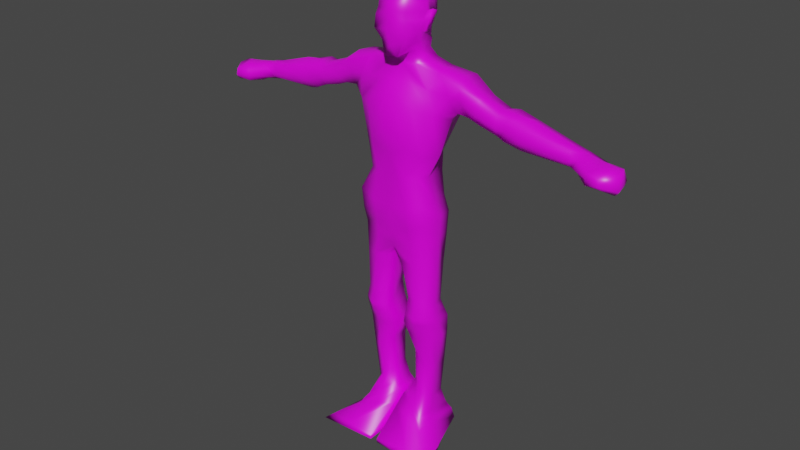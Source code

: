 # Source: Outcast_ClosedFist.blend  (saved by Blender 3.4.6; exported with 4.5.12 LTS)
import bpy
from mathutils import Matrix  # noqa: F401  (used for matrix-valued properties, if any)

bpy.ops.wm.read_factory_settings(use_empty=True)
scene = bpy.context.scene
scene.name = 'Scene'

# ---- collections
col_collection = bpy.data.collections.new('Collection'); scene.collection.children.link(col_collection)

# ---- images (referenced by path relative to the original .blend; pixels are not part of the script)
import os
ASSET_DIR = os.environ.get("B2B_ASSET_DIR", "")  # directory of the original .blend (textures are referenced by path, not embedded)
HERE = os.path.dirname(os.path.abspath(__file__))  # packed textures are extracted next to this script under _unpacked/

def load_image(name, relpath, width, height, colorspace="sRGB"):
    """Load a texture the original file referenced (path relative to the .blend, or extracted next to this script)."""
    p = next((c for c in (os.path.join(HERE, relpath), os.path.join(ASSET_DIR, relpath)) if relpath and os.path.exists(c)), "")
    if p:
        img = bpy.data.images.load(p, check_existing=True)
        img.name = name
    else:  # same state as the original file: an image datablock whose file is absent (Cycles renders it pink)
        img = bpy.data.images.new(name, width, height)
        img.source = "FILE"
        img.filepath = "//" + (relpath or name)
    img.colorspace_settings.name = colorspace
    return img
img_tex_base_outcast = load_image('tex-base-outcast', 'tex-base-outcast-bleed.png', 1024, 1024, 'sRGB')

# ---- materials (node trees are filled in below, after node groups)
mat_material = bpy.data.materials.new('Material')
mat_material.alpha_threshold = 0.0
mat_material.use_transparent_shadow = False
mat_material.line_color = (0.0, 0.0, 0.0, 1.0)

# ---- material node trees
mat_material.use_nodes = True; mat_material.node_tree.nodes.clear()
_N = mat_material.node_tree.nodes; _L = mat_material.node_tree.links
n0 = _N.new('ShaderNodeOutputMaterial'); n0.name = 'Material Output'; n0.location = (300, 300)
n1 = _N.new('ShaderNodeBsdfPrincipled'); n1.name = 'Principled BSDF'; n1.location = (10, 300)
n1.distribution = 'GGX'
n1.subsurface_method = 'BURLEY'
n1.inputs[2].default_value = 0.4
n1.inputs[3].default_value = 1.45
n1.inputs[27].default_value = (0.0, 0.0, 0.0, 1.0)
n1.inputs[28].default_value = 1.0
n2 = _N.new('ShaderNodeTexImage'); n2.name = 'Image Texture'; n2.location = (-280, 270)
n2.image = img_tex_base_outcast
_L.new(n1.outputs[0], n0.inputs[0])
_L.new(n2.outputs[0], n1.inputs[0])
n0.is_active_output = True

# ---- world
world_world = bpy.data.worlds.new('World'); scene.world = world_world
world_world.use_nodes = True; world_world.node_tree.nodes.clear()
_N = world_world.node_tree.nodes; _L = world_world.node_tree.links
n0 = _N.new('ShaderNodeOutputWorld'); n0.name = 'World Output'; n0.location = (300, 300)
n1 = _N.new('ShaderNodeBackground'); n1.name = 'Background'; n1.location = (10, 300)
n1.inputs[0].default_value = (0.05088, 0.05088, 0.05088, 1.0)
_L.new(n1.outputs[0], n0.inputs[0])
n0.is_active_output = True
world_world.color = (0.05088, 0.05088, 0.05088)
world_world.use_sun_shadow = False
world_world.sun_shadow_jitter_overblur = 0.0

# ---- meshes
me_crowmesh = bpy.data.meshes.new('CrowMesh')
me_crowmesh.from_pydata([(0.0, 0.1431, 1.717), (0.0, 0.07466, 1.49), (0.0, -0.1785, 1.717), (0.0, -0.1233, 1.571), (-0.1554, 0.08379, 1.566), (-0.1582, 0.07466, 1.466), (-0.1663, -0.08454, 1.573), (-0.1411, -0.08894, 1.456), (-0.194, -0.1121, 1.336), (-0.1548, 0.09869, 1.328), (0.0, -0.137, 1.296), (0.0, 0.134, 1.295), (0.0, 0.1643, 1.88), (0.0, -0.1431, 1.88), (-0.2271, 0.1146, 1.752), (-0.2128, -0.08196, 1.793), (-0.3061, -0.01388, 1.816), (-0.3061, 0.1146, 1.816), (-0.1832, -0.109, 1.229), (-0.181, 0.1032, 1.245), (0.0, -0.09748, 1.136), (0.0, 0.09748, 1.144), (-0.1944, -0.07251, 1.138), (-0.1944, 0.07348, 1.146), (0.0, -0.09748, 1.069), (0.0, 0.08987, 1.063), (-0.0463, -0.09748, 1.001), (-0.02842, 0.08531, 1.005), (-0.1878, -0.07251, 0.983), (-0.1743, 0.07923, 0.983), (-0.07504, -0.07901, 0.7926), (-0.06058, 0.0412, 0.8063), (-0.1856, -0.06947, 0.772), (-0.1979, 0.02718, 0.7857), (-0.07344, -0.102, 0.7016), (-0.06458, 0.06401, 0.7076), (-0.1971, -0.07707, 0.7038), (-0.1961, 0.06629, 0.7099), (-0.0539, -0.08835, 0.6484), (-0.06602, 0.08683, 0.6454), (-0.2058, -0.06338, 0.669), (-0.2087, 0.07618, 0.672), (-0.05341, -0.05223, 0.5701), (-0.0432, 0.1047, 0.561), (-0.1969, -0.04361, 0.5815), (-0.2047, 0.08161, 0.5724), (-0.08155, -0.02434, 0.4577), (-0.08155, 0.08987, 0.4501), (-0.1877, -0.02688, 0.3915), (-0.1877, 0.08227, 0.3809), (-0.0753, -0.0121, 0.2786), (-0.0753, 0.08379, 0.2816), (-0.1632, -0.02028, 0.1896), (-0.1632, 0.09139, 0.1881), (-0.04911, -0.03968, 0.1962), (-0.04911, 0.09139, 0.1947), (-0.1766, -0.09596, 0.1057), (-0.1766, 0.1157, 0.1027), (-0.01724, -0.03968, 0.1665), (-0.01724, 0.099, 0.1559), (-0.1944, -0.1233, 0.076), (-0.1784, 0.1294, 0.07753), (-0.0119, -0.09596, 0.1133), (-0.0119, 0.1157, 0.1103), (-0.2033, -0.1431, 0.05172), (-0.2033, 0.137, 0.05172), (-0.02187, -0.2694, -0.004295), (-0.02187, 0.1568, 0.00179), (-0.3174, -0.2287, -0.02179), (-0.2094, 0.1568, -0.0157), (-0.02066, -0.2694, -0.02713), (-0.02913, 0.1415, -0.02104), (-0.3504, -0.2694, -0.04462), (-0.1909, 0.1396, -0.03854), (0.0, 0.1154, 2.004), (0.0, -0.04272, 2.005), (-0.0745, -0.03158, 2.006), (-0.1021, 0.09748, 2.018), (-0.1834, 0.1066, 1.99), (-0.2079, -0.02574, 1.981), (-0.3104, 0.1233, 1.97), (-0.3687, -0.01388, 1.81), (-0.3342, 0.1146, 1.831), (-0.3349, -0.04272, 1.942), (-0.4253, -0.01388, 1.899), (-0.4253, 0.1045, 1.899), (-0.4264, -0.007458, 1.786), (-0.4264, 0.1146, 1.786), (-0.5206, -0.01388, 1.854), (-0.5201, -0.007458, 1.762), (-0.5201, 0.1146, 1.765), (-0.5206, 0.1045, 1.86), (-0.5724, -0.00578, 1.846), (-0.5612, -0.005706, 1.742), (-0.5612, 0.1146, 1.742), (-0.5724, 0.1012, 1.869), (-0.6723, -0.01388, 1.822), (-0.6369, 0.01561, 1.714), (-0.6369, 0.09913, 1.718), (-0.6723, 0.1012, 1.841), (-0.8907, 0.09306, 1.783), (-0.8987, 0.006994, 1.714), (-0.8805, 0.09306, 1.705), (-0.892, 0.01315, 1.782), (0.0, 0.1457, 1.927), (0.0, -0.1049, 1.927), (-0.1691, -0.06077, 1.905), (-0.3252, 0.1602, 1.875), (-0.426, -0.01885, 1.829), (-0.426, 0.1241, 1.829), (-0.5203, -0.01972, 1.801), (-0.5655, -0.00578, 1.791), (-0.6503, -0.01388, 1.762), (-0.8845, 0.09306, 1.738), (-0.2594, -0.02484, 1.887), (-0.2594, 0.1539, 1.886), (-0.199, 0.1418, 1.853), (-0.3252, -0.02484, 1.875), (-0.5203, 0.1146, 1.801), (-0.5655, 0.1311, 1.791), (-0.6503, 0.1311, 1.762), (-0.8803, -0.002572, 1.737), (-0.08061, 0.07466, 1.496), (-0.1077, -0.1299, 1.618), (-0.08061, -0.1233, 1.469), (-0.1077, 0.1129, 1.64), (-0.09598, -0.137, 1.316), (-0.09598, 0.127, 1.312), (-0.1317, -0.1278, 1.814), (-0.1317, 0.1286, 1.814), (-0.09226, -0.1161, 1.194), (-0.09226, 0.1114, 1.195), (-0.09907, -0.09748, 1.104), (-0.09907, 0.09375, 1.105), (-0.1174, -0.09748, 0.9916), (-0.1174, 0.08221, 0.9938), (-0.1316, -0.09444, 0.7821), (-0.1316, 0.0412, 0.7958), (-0.1357, -0.1173, 0.7027), (-0.1357, 0.06401, 0.7088), (-0.1328, -0.1036, 0.6589), (-0.1328, 0.0814, 0.6589), (-0.127, -0.06858, 0.5759), (-0.127, 0.1066, 0.5668), (-0.1357, -0.05184, 0.424), (-0.1357, 0.086, 0.4148), (-0.1201, -0.03893, 0.2332), (-0.1201, 0.08766, 0.2339), (-0.1141, -0.06836, 0.1501), (-0.1141, 0.1038, 0.1478), (-0.1075, -0.08231, 0.1204), (-0.09937, 0.1145, 0.1159), (-0.1094, -0.12, 0.08193), (-0.1094, 0.1266, 0.08043), (-0.1899, -0.2414, -0.01321), (-0.1174, 0.1568, -0.007125), (-0.1887, -0.2694, -0.03604), (-0.1162, 0.1444, -0.02996), (0.0, 0.07264, 2.058), (0.0, -0.06189, 2.059), (-0.08695, -0.07213, 1.925), (-0.1014, 0.1363, 1.889), (-0.06259, -0.06189, 2.068), (-0.08652, 0.06351, 2.068), (0.0, 0.07287, 2.102), (-0.07794, -0.06166, 2.109), (-0.09468, 0.06375, 2.109), (0.0, -0.1173, 2.044), (-0.03978, -0.1173, 2.051), (0.0, -0.1234, 2.1), (-0.05977, -0.1078, 2.113), (0.0, 0.07426, 2.121), (-0.09869, -0.02859, 2.163), (-0.08707, 0.06513, 2.121), (0.0, -0.1505, 2.181), (-0.09594, -0.119, 2.165), (0.0, 0.1218, 2.174), (-0.09461, -0.005296, 2.207), (-0.07985, 0.08003, 2.181), (0.0, -0.1252, 2.229), (-0.08484, -0.122, 2.23), (0.0, 0.132, 2.219), (-0.1076, 0.004887, 2.252), (-0.08824, 0.1056, 2.219), (0.0, -0.1361, 2.263), (-0.08196, -0.1068, 2.262), (0.0, 0.1314, 2.295), (-0.1025, 0.01479, 2.323), (-0.08746, 0.1075, 2.295), (0.0, -0.1157, 2.329), (-0.08678, -0.08635, 2.327), (0.0, 0.08191, 2.358), (0.0, 0.02528, 2.372), (-0.06704, 0.02528, 2.371), (-0.0709, 0.06462, 2.358), (0.0, -0.03809, 2.374), (-0.05417, -0.03809, 2.373), (-0.1561, -0.02695, 1.46), (-0.2114, -0.01957, 1.575), (-0.18, -0.003715, 1.333), (-0.2583, 0.01091, 1.769), (-0.3061, 0.03916, 1.816), (-0.1893, 0.02698, 1.247), (0.0, -0.02015, 1.067), (-0.1944, 0.01397, 1.141), (-0.02842, -0.02204, 1.002), (-0.203, -0.009885, 0.983), (-0.05428, -0.0294, 0.7982), (-0.2061, -0.02958, 0.7777), (-0.06458, -0.03351, 0.7041), (-0.2042, -0.01884, 0.7064), (-0.0539, -0.01605, 0.6472), (-0.2087, -0.005781, 0.6702), (-0.03334, 0.01663, 0.5663), (-0.2171, 0.02024, 0.5777), (-0.08155, 0.0228, 0.4546), (-0.1877, 0.01817, 0.3871), (-0.0753, 0.02748, 0.2798), (-0.1632, 0.02581, 0.189), (-0.04911, 0.01442, 0.1956), (-0.1766, -0.008588, 0.1045), (-0.01724, 0.01756, 0.1621), (-0.1878, -0.01902, 0.07663), (-0.0119, -0.008588, 0.1121), (-0.2033, -0.02749, 0.05172), (-0.02187, -0.09347, -0.001783), (-0.2929, -0.09347, -0.01928), (-0.02066, -0.09347, -0.02462), (-0.2917, -0.09347, -0.04211), (-0.1834, 0.02028, 2.002), (-0.354, 0.03916, 1.81), (-0.4264, 0.04293, 1.786), (-0.5201, 0.04293, 1.756), (-0.5612, 0.04396, 1.742), (-0.6369, 0.05076, 1.702), (-0.8763, 0.05284, 1.694), (-0.1021, 0.01514, 2.018), (-0.3104, 0.01809, 1.981), (-0.4082, 0.035, 1.915), (-0.5206, 0.035, 1.873), (-0.5724, 0.03838, 1.869), (-0.6723, 0.03363, 1.861), (-0.8922, 0.05186, 1.788), (-0.1588, -0.09347, -0.03353), (-0.07247, -0.01013, 2.068), (-0.08485, -0.009901, 2.109), (-0.09389, 0.01009, 2.146), (-0.08852, 0.02992, 2.196), (-0.09962, 0.04645, 2.238), (-0.09631, 0.05304, 2.312), (0.0, 0.04865, 2.366), (-0.06863, 0.04152, 2.366), (-0.114, 0.01384, 2.207), (-0.1128, -0.005228, 2.167), (-0.1218, 0.03044, 2.257), (-0.1035, 0.01411, 2.15), (-0.1209, 0.03393, 2.192), (-0.1305, 0.05046, 2.249), (-0.9397, -0.002646, 1.7), (-0.9409, 0.09319, 1.703), (-0.9479, 0.08374, 1.774), (-0.947, -0.002646, 1.765), (-1.012, -0.06253, 1.686), (-1.018, -0.06253, 1.748), (-1.025, 0.1032, 1.674), (-1.03, 0.1032, 1.737), (-1.096, -0.06267, 1.684), (-1.081, -0.08135, 1.74), (-1.099, 0.09712, 1.667), (-1.105, 0.09712, 1.736), (-1.123, 0.08282, 1.665), (-1.119, 0.07213, 1.745), (-1.136, -0.005136, 1.745), (-1.13, -0.009868, 1.654), (-0.9387, 0.05676, 1.698), (-1.021, 0.04022, 1.659), (-1.028, 0.04022, 1.767), (-1.096, 0.03019, 1.653), (-1.083, 0.03019, 1.763), (-0.9476, 0.05757, 1.776), (-1.114, 0.05885, 1.66), (-1.131, 0.04892, 1.751), (-0.9438, 0.09373, 1.732), (-1.027, 0.1032, 1.7), (-1.101, 0.09712, 1.695), (-1.127, 0.09178, 1.688), (-1.152, -0.01661, 1.677), (-1.014, -0.06253, 1.711), (-1.092, -0.07894, 1.704), (-1.14, 0.04942, 1.684)], [], [(199, 9, 19, 202), (124, 123, 6, 7), (197, 198, 4, 5), (197, 5, 9, 199), (122, 125, 0, 1), (125, 4, 14, 129), (198, 6, 15, 200), (123, 2, 13, 128), (104, 161, 77, 74), (75, 160, 105), (200, 15, 16, 201), (122, 1, 11, 127), (124, 7, 8, 126), (202, 19, 23, 204), (126, 8, 18, 130), (127, 11, 21, 131), (133, 25, 27, 135), (130, 18, 22, 132), (131, 21, 25, 133), (206, 29, 33, 208), (203, 24, 26, 205), (204, 23, 29, 206), (132, 22, 28, 134), (137, 31, 35, 139), (134, 28, 32, 136), (135, 27, 31, 137), (205, 26, 30, 207), (139, 35, 39, 141), (207, 30, 34, 209), (208, 33, 37, 210), (136, 32, 36, 138), (212, 41, 45, 214), (209, 34, 38, 211), (210, 37, 41, 212), (138, 36, 40, 140), (143, 43, 47, 145), (140, 40, 44, 142), (141, 39, 43, 143), (211, 38, 42, 213), (215, 46, 50, 217), (213, 42, 46, 215), (214, 45, 49, 216), (142, 44, 48, 144), (218, 53, 57, 220), (216, 49, 53, 218), (144, 48, 52, 146), (145, 47, 51, 147), (149, 55, 59, 151), (146, 52, 56, 148), (147, 51, 55, 149), (217, 50, 54, 219), (222, 61, 65, 224), (219, 54, 58, 221), (220, 57, 61, 222), (148, 56, 60, 150), (152, 64, 68, 154), (150, 60, 64, 152), (151, 59, 63, 153), (221, 58, 62, 223), (155, 67, 71, 157), (153, 63, 67, 155), (223, 62, 66, 225), (224, 65, 69, 226), (243, 227, 70, 156), (225, 66, 70, 227), (226, 69, 73, 228), (154, 68, 72, 156), (115, 17, 82, 107), (236, 77, 78, 229), (106, 76, 79, 114), (116, 14, 17, 115), (237, 80, 85, 238), (201, 16, 81, 230), (114, 79, 83, 117), (229, 78, 80, 237), (231, 86, 89, 232), (107, 82, 87, 109), (230, 81, 86, 231), (117, 83, 84, 108), (118, 90, 94, 119), (239, 91, 95, 240), (108, 84, 88, 110), (238, 85, 91, 239), (109, 87, 90, 118), (111, 92, 96, 112), (233, 93, 97, 234), (232, 89, 93, 233), (110, 88, 92, 111), (120, 98, 102, 113), (240, 95, 99, 241), (119, 94, 98, 120), (234, 97, 101, 235), (112, 96, 103, 121), (241, 99, 100, 242), (97, 112, 121, 101), (95, 119, 120, 99), (99, 120, 113, 100), (89, 110, 111, 93), (93, 111, 112, 97), (85, 109, 118, 91), (86, 108, 110, 89), (91, 118, 119, 95), (81, 117, 108, 86), (80, 107, 109, 85), (16, 114, 117, 81), (77, 116, 115, 78), (15, 106, 114, 16), (78, 115, 107, 80), (128, 13, 105, 160), (129, 14, 116, 161), (12, 129, 161, 104), (15, 128, 160, 106), (106, 160, 75, 76), (66, 154, 156, 70), (228, 243, 156, 72), (65, 153, 155, 69), (69, 155, 157, 73), (61, 151, 153, 65), (58, 150, 152, 62), (62, 152, 154, 66), (54, 148, 150, 58), (53, 147, 149, 57), (50, 146, 148, 54), (57, 149, 151, 61), (49, 145, 147, 53), (46, 144, 146, 50), (42, 142, 144, 46), (41, 141, 143, 45), (38, 140, 142, 42), (45, 143, 145, 49), (34, 138, 140, 38), (30, 136, 138, 34), (37, 139, 141, 41), (29, 135, 137, 33), (26, 134, 136, 30), (33, 137, 139, 37), (24, 132, 134, 26), (19, 131, 133, 23), (20, 130, 132, 24), (23, 133, 135, 29), (9, 127, 131, 19), (10, 126, 130, 20), (3, 124, 126, 10), (5, 122, 127, 9), (76, 75, 159, 162), (6, 123, 128, 15), (0, 125, 129, 12), (5, 4, 125, 122), (3, 2, 123, 124), (116, 77, 161), (74, 77, 163, 158), (236, 76, 162, 244), (164, 166, 173, 171), (158, 163, 166, 164), (244, 162, 165, 245), (165, 170, 175, 172), (168, 167, 169, 170), (165, 162, 168, 170), (162, 159, 167, 168), (248, 247, 256, 257), (172, 175, 180, 177), (170, 169, 174, 175), (245, 165, 172, 246), (180, 179, 184, 185), (171, 173, 178, 176), (175, 174, 179, 180), (248, 182, 187, 249), (182, 185, 190, 187), (177, 180, 185, 182), (182, 248, 257, 254), (176, 178, 183, 181), (190, 189, 195, 196), (181, 183, 188, 186), (185, 184, 189, 190), (250, 191, 194, 251), (192, 193, 196, 195), (187, 190, 196, 193), (249, 187, 193, 251), (186, 188, 194, 191), (188, 249, 251, 194), (192, 250, 251, 193), (178, 247, 248, 183), (183, 248, 249, 188), (166, 245, 246, 173), (173, 246, 247, 178), (163, 244, 245, 166), (77, 236, 244, 163), (73, 157, 243, 228), (96, 241, 242, 103), (98, 234, 235, 102), (92, 240, 241, 96), (90, 232, 233, 94), (94, 233, 234, 98), (84, 238, 239, 88), (88, 239, 240, 92), (82, 230, 231, 87), (87, 231, 232, 90), (79, 229, 237, 83), (17, 201, 230, 82), (83, 237, 238, 84), (76, 236, 229, 79), (68, 226, 228, 72), (67, 225, 227, 71), (157, 71, 227, 243), (64, 224, 226, 68), (63, 223, 225, 67), (59, 221, 223, 63), (56, 220, 222, 60), (55, 219, 221, 59), (60, 222, 224, 64), (51, 217, 219, 55), (48, 216, 218, 52), (52, 218, 220, 56), (44, 214, 216, 48), (43, 213, 215, 47), (47, 215, 217, 51), (39, 211, 213, 43), (36, 210, 212, 40), (35, 209, 211, 39), (40, 212, 214, 44), (32, 208, 210, 36), (31, 207, 209, 35), (27, 205, 207, 31), (22, 204, 206, 28), (25, 203, 205, 27), (28, 206, 208, 32), (18, 202, 204, 22), (14, 200, 201, 17), (4, 198, 200, 14), (7, 197, 199, 8), (7, 6, 198, 197), (8, 199, 202, 18), (255, 253, 252, 256), (256, 252, 254, 257), (246, 172, 253, 255), (177, 182, 254, 252), (172, 177, 252, 253), (247, 246, 255, 256), (235, 101, 258, 274), (282, 259, 264, 283), (121, 103, 261, 101), (242, 100, 260, 279), (113, 102, 259, 282), (287, 263, 267, 288), (274, 258, 262, 275), (101, 261, 263, 287), (279, 260, 265, 276), (284, 268, 270, 285), (276, 265, 269, 278), (283, 264, 268, 284), (275, 262, 266, 277), (289, 280, 273, 286), (277, 266, 273, 280), (288, 267, 272, 286), (278, 269, 271, 281), (267, 278, 281, 272), (268, 277, 280, 270), (285, 270, 280, 289), (264, 275, 277, 268), (263, 276, 278, 267), (261, 279, 276, 263), (259, 274, 275, 264), (103, 242, 279, 261), (102, 235, 274, 259), (271, 285, 289, 281), (266, 288, 286, 273), (281, 289, 286, 272), (265, 283, 284, 269), (269, 284, 285, 271), (258, 101, 287, 262), (262, 287, 288, 266), (100, 113, 282, 260), (260, 282, 283, 265)])
me_crowmesh.polygons.foreach_set('use_smooth', [True] * 273)
_uv = me_crowmesh.uv_layers.new(name='UVMap')
_uv.uv.foreach_set('vector', [0.3415, 0.1849, 0.2637, 0.1491, 0.2834, 0.1128, 0.3504, 0.1439, 0.2077, 0.8067, 0.1702, 0.7256, 0.2206, 0.7378, 0.2328, 0.7827, 0.297, 0.2344, 0.284, 0.2773, 0.2231, 0.2723, 0.2461, 0.2216, 0.297, 0.2344, 0.2461, 0.2216, 0.2637, 0.1491, 0.3415, 0.1849, 0.2017, 0.2223, 0.1822, 0.2981, 0.1162, 0.3087, 0.1585, 0.2215, 0.1822, 0.2981, 0.2231, 0.2723, 0.2093, 0.379, 0.1493, 0.3822, 0.2534, 0.7184, 0.2206, 0.7378, 0.1705, 0.622, 0.2211, 0.61, 0.1702, 0.7256, 0.09563, 0.7156, 0.05581, 0.6459, 0.1271, 0.6392, 0.06468, 0.3939, 0.1159, 0.4058, 0.07651, 0.4661, 0.0423, 0.4247, 0.02104, 0.5732, 0.08289, 0.59, 0.04365, 0.6182, 0.2211, 0.61, 0.1705, 0.622, 0.2081, 0.5787, 0.2332, 0.5778, 0.2017, 0.2223, 0.1585, 0.2215, 0.194, 0.1088, 0.236, 0.1313, 0.2077, 0.8067, 0.2328, 0.7827, 0.2604, 0.8356, 0.2423, 0.8563, 0.3504, 0.1439, 0.2834, 0.1128, 0.3106, 0.07305, 0.3516, 0.08591, 0.2423, 0.8563, 0.2604, 0.8356, 0.2917, 0.8736, 0.2705, 0.9056, 0.236, 0.1313, 0.194, 0.1088, 0.2206, 0.03717, 0.253, 0.07741, 0.7074, 0.02675, 0.7508, 0.04989, 0.7364, 0.0769, 0.6929, 0.07852, 0.2705, 0.9056, 0.2917, 0.8736, 0.3278, 0.9021, 0.2964, 0.9392, 0.253, 0.07741, 0.2206, 0.03717, 0.2354, 0.0002189, 0.2728, 0.03764, 0.6194, 0.07777, 0.6645, 0.08034, 0.6315, 0.1841, 0.5998, 0.1827, 0.4667, 0.03236, 0.5013, 0.02008, 0.5161, 0.05813, 0.4777, 0.0638, 0.6244, 0.001355, 0.6644, 0.002344, 0.6645, 0.08034, 0.6194, 0.07777, 0.5489, 0.01201, 0.5959, 0.0002189, 0.5872, 0.07483, 0.5507, 0.06692, 0.6701, 0.1833, 0.71, 0.1835, 0.6985, 0.2361, 0.6637, 0.2303, 0.5507, 0.06692, 0.5872, 0.07483, 0.5768, 0.1821, 0.5471, 0.1739, 0.6929, 0.07852, 0.7364, 0.0769, 0.71, 0.1835, 0.6701, 0.1833, 0.4777, 0.0638, 0.5161, 0.05813, 0.5182, 0.1663, 0.4925, 0.1624, 0.6637, 0.2303, 0.6985, 0.2361, 0.6905, 0.2665, 0.6625, 0.2546, 0.4925, 0.1624, 0.5182, 0.1663, 0.5196, 0.2088, 0.4909, 0.205, 0.5998, 0.1827, 0.6315, 0.1841, 0.6352, 0.229, 0.5974, 0.2181, 0.5471, 0.1739, 0.5768, 0.1821, 0.5719, 0.2144, 0.5441, 0.2097, 0.5984, 0.2356, 0.6309, 0.2463, 0.6253, 0.2865, 0.5986, 0.2779, 0.4909, 0.205, 0.5196, 0.2088, 0.5112, 0.2294, 0.4823, 0.2306, 0.5974, 0.2181, 0.6352, 0.229, 0.6309, 0.2463, 0.5984, 0.2356, 0.5441, 0.2097, 0.5719, 0.2144, 0.5749, 0.2297, 0.5417, 0.2272, 0.6584, 0.2952, 0.6885, 0.3022, 0.6727, 0.3516, 0.6428, 0.3663, 0.5417, 0.2272, 0.5749, 0.2297, 0.5697, 0.2688, 0.5357, 0.2653, 0.6625, 0.2546, 0.6905, 0.2665, 0.6885, 0.3022, 0.6584, 0.2952, 0.4823, 0.2306, 0.5112, 0.2294, 0.5014, 0.2626, 0.4705, 0.2676, 0.4769, 0.3227, 0.4999, 0.3209, 0.4797, 0.4163, 0.4606, 0.4059, 0.4705, 0.2676, 0.5014, 0.2626, 0.4999, 0.3209, 0.4769, 0.3227, 0.5986, 0.2779, 0.6253, 0.2865, 0.6122, 0.3791, 0.5785, 0.3703, 0.5357, 0.2653, 0.5697, 0.2688, 0.5558, 0.3631, 0.5285, 0.3418, 0.5637, 0.4921, 0.606, 0.497, 0.6128, 0.5518, 0.5429, 0.5478, 0.5785, 0.3703, 0.6122, 0.3791, 0.606, 0.497, 0.5637, 0.4921, 0.5285, 0.3418, 0.5558, 0.3631, 0.5321, 0.49, 0.5046, 0.4533, 0.6428, 0.3663, 0.6727, 0.3516, 0.6655, 0.4434, 0.6361, 0.4682, 0.6393, 0.5196, 0.6745, 0.493, 0.6861, 0.5154, 0.6483, 0.5353, 0.5046, 0.4533, 0.5321, 0.49, 0.4904, 0.5559, 0.4797, 0.5074, 0.6361, 0.4682, 0.6655, 0.4434, 0.6745, 0.493, 0.6393, 0.5196, 0.4606, 0.4059, 0.4797, 0.4163, 0.4544, 0.4627, 0.4393, 0.4402, 0.5383, 0.5645, 0.6175, 0.5654, 0.6137, 0.5806, 0.5356, 0.5814, 0.4393, 0.4402, 0.4544, 0.4627, 0.4336, 0.4717, 0.4208, 0.4483, 0.5429, 0.5478, 0.6128, 0.5518, 0.6175, 0.5654, 0.5383, 0.5645, 0.4797, 0.5074, 0.4904, 0.5559, 0.4822, 0.5792, 0.4666, 0.5218, 0.4506, 0.5471, 0.4745, 0.5955, 0.4599, 0.6778, 0.4247, 0.6296, 0.4666, 0.5218, 0.4822, 0.5792, 0.4745, 0.5955, 0.4506, 0.5471, 0.6483, 0.5353, 0.6861, 0.5154, 0.6879, 0.5355, 0.6471, 0.5531, 0.4208, 0.4483, 0.4336, 0.4717, 0.4165, 0.5057, 0.4047, 0.4669, 0.6557, 0.5957, 0.689, 0.578, 0.6938, 0.588, 0.6596, 0.6065, 0.6471, 0.5531, 0.6879, 0.5355, 0.689, 0.578, 0.6557, 0.5957, 0.4047, 0.4669, 0.4165, 0.5057, 0.3773, 0.5825, 0.3622, 0.5162, 0.5356, 0.5814, 0.6137, 0.5806, 0.6193, 0.6057, 0.5148, 0.6466, 0.9128, 0.06868, 0.9128, 0.0002189, 0.9998, 0.0002979, 0.9998, 0.08353, 0.3622, 0.5162, 0.3773, 0.5825, 0.3693, 0.5866, 0.3521, 0.5188, 0.5148, 0.6466, 0.6193, 0.6057, 0.6254, 0.6185, 0.5191, 0.6559, 0.4247, 0.6296, 0.4599, 0.6778, 0.4488, 0.7009, 0.4111, 0.6389, 0.399, 0.7683, 0.4327, 0.7356, 0.447, 0.7449, 0.4312, 0.7733, 0.06859, 0.5144, 0.07651, 0.4661, 0.1231, 0.4718, 0.1147, 0.5136, 0.1256, 0.5804, 0.05277, 0.5457, 0.1288, 0.5369, 0.1704, 0.5642, 0.1672, 0.4168, 0.2093, 0.379, 0.2226, 0.4277, 0.184, 0.447, 0.4106, 0.8572, 0.4115, 0.8131, 0.4775, 0.8115, 0.4671, 0.8505, 0.4459, 0.9702, 0.4392, 0.9446, 0.4704, 0.9357, 0.4692, 0.9641, 0.4045, 0.9207, 0.3672, 0.8833, 0.4269, 0.8846, 0.4365, 0.9139, 0.3521, 0.8605, 0.3521, 0.8175, 0.4115, 0.8131, 0.4106, 0.8572, 0.5068, 0.9595, 0.5034, 0.9347, 0.5531, 0.9282, 0.5558, 0.9543, 0.4312, 0.7733, 0.447, 0.7449, 0.5029, 0.7518, 0.492, 0.7725, 0.4692, 0.9641, 0.4704, 0.9357, 0.5034, 0.9347, 0.5068, 0.9595, 0.4365, 0.9139, 0.4269, 0.8846, 0.4774, 0.8785, 0.4939, 0.9134, 0.5474, 0.7776, 0.5538, 0.7587, 0.5773, 0.7563, 0.5721, 0.7795, 0.5345, 0.8519, 0.5377, 0.8106, 0.5649, 0.8193, 0.5635, 0.8506, 0.4939, 0.9134, 0.4774, 0.8785, 0.5367, 0.8814, 0.5455, 0.9086, 0.4671, 0.8505, 0.4775, 0.8115, 0.5377, 0.8106, 0.5345, 0.8519, 0.492, 0.7725, 0.5029, 0.7518, 0.5538, 0.7587, 0.5474, 0.7776, 0.5702, 0.9061, 0.5655, 0.8769, 0.6168, 0.8778, 0.6148, 0.9081, 0.5779, 0.9537, 0.5762, 0.9294, 0.6161, 0.9361, 0.6206, 0.9537, 0.5558, 0.9543, 0.5531, 0.9282, 0.5762, 0.9294, 0.5779, 0.9537, 0.5455, 0.9086, 0.5367, 0.8814, 0.5655, 0.8769, 0.5702, 0.9061, 0.6136, 0.7781, 0.6148, 0.752, 0.7258, 0.7832, 0.7236, 0.7985, 0.5635, 0.8506, 0.5649, 0.8193, 0.6136, 0.8181, 0.6118, 0.8506, 0.5721, 0.7795, 0.5773, 0.7563, 0.6148, 0.752, 0.6136, 0.7781, 0.6206, 0.9537, 0.6161, 0.9361, 0.7284, 0.9041, 0.7328, 0.9203, 0.6148, 0.9081, 0.6168, 0.8778, 0.7302, 0.8623, 0.7249, 0.8856, 0.6118, 0.8506, 0.6136, 0.8181, 0.7214, 0.8187, 0.7248, 0.8441, 0.6161, 0.9361, 0.6148, 0.9081, 0.7249, 0.8856, 0.7284, 0.9041, 0.5649, 0.8193, 0.5721, 0.7795, 0.6136, 0.7781, 0.6136, 0.8181, 0.6136, 0.8181, 0.6136, 0.7781, 0.7236, 0.7985, 0.7214, 0.8187, 0.5531, 0.9282, 0.5455, 0.9086, 0.5702, 0.9061, 0.5762, 0.9294, 0.5762, 0.9294, 0.5702, 0.9061, 0.6148, 0.9081, 0.6161, 0.9361, 0.4775, 0.8115, 0.492, 0.7725, 0.5474, 0.7776, 0.5377, 0.8106, 0.5034, 0.9347, 0.4939, 0.9134, 0.5455, 0.9086, 0.5531, 0.9282, 0.5377, 0.8106, 0.5474, 0.7776, 0.5721, 0.7795, 0.5649, 0.8193, 0.4704, 0.9357, 0.4365, 0.9139, 0.4939, 0.9134, 0.5034, 0.9347, 0.4115, 0.8131, 0.4312, 0.7733, 0.492, 0.7725, 0.4775, 0.8115, 0.4392, 0.9446, 0.4045, 0.9207, 0.4365, 0.9139, 0.4704, 0.9357, 0.07651, 0.4661, 0.1672, 0.4168, 0.184, 0.447, 0.1231, 0.4718, 0.1705, 0.622, 0.1256, 0.5804, 0.1704, 0.5642, 0.2081, 0.5787, 0.3521, 0.8175, 0.399, 0.7683, 0.4312, 0.7733, 0.4115, 0.8131, 0.1271, 0.6392, 0.05581, 0.6459, 0.04365, 0.6182, 0.08289, 0.59, 0.1493, 0.3822, 0.2093, 0.379, 0.1672, 0.4168, 0.1159, 0.4058, 0.07599, 0.3736, 0.1493, 0.3822, 0.1159, 0.4058, 0.06468, 0.3939, 0.1705, 0.622, 0.1271, 0.6392, 0.08289, 0.59, 0.1256, 0.5804, 0.1256, 0.5804, 0.08289, 0.59, 0.02104, 0.5732, 0.05277, 0.5457, 0.3773, 0.5825, 0.4247, 0.6296, 0.4111, 0.6389, 0.3693, 0.5866, 0.9128, 0.1346, 0.9128, 0.06868, 0.9998, 0.08353, 0.9998, 0.1636, 0.6137, 0.5806, 0.6471, 0.5531, 0.6557, 0.5957, 0.6193, 0.6057, 0.6193, 0.6057, 0.6557, 0.5957, 0.6596, 0.6065, 0.6254, 0.6185, 0.6175, 0.5654, 0.6483, 0.5353, 0.6471, 0.5531, 0.6137, 0.5806, 0.4336, 0.4717, 0.4666, 0.5218, 0.4506, 0.5471, 0.4165, 0.5057, 0.4165, 0.5057, 0.4506, 0.5471, 0.4247, 0.6296, 0.3773, 0.5825, 0.4544, 0.4627, 0.4797, 0.5074, 0.4666, 0.5218, 0.4336, 0.4717, 0.606, 0.497, 0.6361, 0.4682, 0.6393, 0.5196, 0.6128, 0.5518, 0.4797, 0.4163, 0.5046, 0.4533, 0.4797, 0.5074, 0.4544, 0.4627, 0.6128, 0.5518, 0.6393, 0.5196, 0.6483, 0.5353, 0.6175, 0.5654, 0.6122, 0.3791, 0.6428, 0.3663, 0.6361, 0.4682, 0.606, 0.497, 0.4999, 0.3209, 0.5285, 0.3418, 0.5046, 0.4533, 0.4797, 0.4163, 0.5014, 0.2626, 0.5357, 0.2653, 0.5285, 0.3418, 0.4999, 0.3209, 0.6309, 0.2463, 0.6625, 0.2546, 0.6584, 0.2952, 0.6253, 0.2865, 0.5112, 0.2294, 0.5417, 0.2272, 0.5357, 0.2653, 0.5014, 0.2626, 0.6253, 0.2865, 0.6584, 0.2952, 0.6428, 0.3663, 0.6122, 0.3791, 0.5196, 0.2088, 0.5441, 0.2097, 0.5417, 0.2272, 0.5112, 0.2294, 0.5182, 0.1663, 0.5471, 0.1739, 0.5441, 0.2097, 0.5196, 0.2088, 0.6352, 0.229, 0.6637, 0.2303, 0.6625, 0.2546, 0.6309, 0.2463, 0.6645, 0.08034, 0.6929, 0.07852, 0.6701, 0.1833, 0.6315, 0.1841, 0.5161, 0.05813, 0.5507, 0.06692, 0.5471, 0.1739, 0.5182, 0.1663, 0.6315, 0.1841, 0.6701, 0.1833, 0.6637, 0.2303, 0.6352, 0.229, 0.5013, 0.02008, 0.5489, 0.01201, 0.5507, 0.06692, 0.5161, 0.05813, 0.2834, 0.1128, 0.253, 0.07741, 0.2728, 0.03764, 0.3106, 0.07305, 0.2495, 0.9523, 0.2705, 0.9056, 0.2964, 0.9392, 0.2667, 0.9785, 0.6644, 0.002344, 0.7074, 0.02675, 0.6929, 0.07852, 0.6645, 0.08034, 0.2637, 0.1491, 0.236, 0.1313, 0.253, 0.07741, 0.2834, 0.1128, 0.2085, 0.8867, 0.2423, 0.8563, 0.2705, 0.9056, 0.2495, 0.9523, 0.1586, 0.802, 0.2077, 0.8067, 0.2423, 0.8563, 0.2085, 0.8867, 0.2461, 0.2216, 0.2017, 0.2223, 0.236, 0.1313, 0.2637, 0.1491, 0.05277, 0.5457, 0.02104, 0.5732, 0.0002189, 0.555, 0.01715, 0.53, 0.2206, 0.7378, 0.1702, 0.7256, 0.1271, 0.6392, 0.1705, 0.622, 0.1162, 0.3087, 0.1822, 0.2981, 0.1493, 0.3822, 0.07599, 0.3736, 0.2461, 0.2216, 0.2231, 0.2723, 0.1822, 0.2981, 0.2017, 0.2223, 0.1586, 0.802, 0.09563, 0.7156, 0.1702, 0.7256, 0.2077, 0.8067, 0.1672, 0.4168, 0.07651, 0.4661, 0.1159, 0.4058, 0.0423, 0.4247, 0.07651, 0.4661, 0.0481, 0.4813, 0.02196, 0.4491, 0.06859, 0.5144, 0.05277, 0.5457, 0.01715, 0.53, 0.03442, 0.5139, 0.9088, 0.525, 0.8598, 0.5278, 0.8616, 0.5207, 0.9078, 0.5158, 0.9115, 0.5487, 0.8646, 0.5489, 0.8598, 0.5278, 0.9088, 0.525, 0.8259, 0.557, 0.7982, 0.5627, 0.7951, 0.5392, 0.8228, 0.5343, 0.9182, 0.304, 0.8938, 0.3191, 0.8791, 0.2924, 0.9144, 0.2639, 0.9075, 0.3471, 0.9047, 0.3662, 0.8772, 0.3505, 0.8938, 0.3191, 0.9182, 0.304, 0.9299, 0.3265, 0.9075, 0.3471, 0.8938, 0.3191, 0.9299, 0.3265, 0.9372, 0.3628, 0.9047, 0.3662, 0.9075, 0.3471, 0.917, 0.2041, 0.9372, 0.2238, 0.9214, 0.2304, 0.9116, 0.2189, 0.9144, 0.2639, 0.8791, 0.2924, 0.8576, 0.2735, 0.9019, 0.2417, 0.8938, 0.3191, 0.8772, 0.3505, 0.8383, 0.3218, 0.8791, 0.2924, 0.8228, 0.5343, 0.7951, 0.5392, 0.8087, 0.5057, 0.8309, 0.5123, 0.8576, 0.2735, 0.8213, 0.2954, 0.8104, 0.2805, 0.8496, 0.2584, 0.9078, 0.5158, 0.8616, 0.5207, 0.864, 0.4863, 0.9115, 0.4808, 0.8791, 0.2924, 0.8383, 0.3218, 0.8213, 0.2954, 0.8576, 0.2735, 0.8365, 0.462, 0.8148, 0.4563, 0.8191, 0.4205, 0.8374, 0.4265, 0.8941, 0.2191, 0.8496, 0.2584, 0.8371, 0.2294, 0.8658, 0.19, 0.9019, 0.2417, 0.8576, 0.2735, 0.8496, 0.2584, 0.8941, 0.2191, 0.8941, 0.2191, 0.917, 0.2041, 0.9116, 0.2189, 0.9071, 0.2182, 0.9115, 0.4808, 0.864, 0.4863, 0.8663, 0.4635, 0.9095, 0.4559, 0.8371, 0.2294, 0.796, 0.2466, 0.7951, 0.1983, 0.822, 0.2008, 0.9095, 0.4559, 0.8663, 0.4635, 0.8611, 0.4329, 0.8986, 0.4185, 0.8496, 0.2584, 0.8104, 0.2805, 0.796, 0.2466, 0.8371, 0.2294, 0.8612, 0.3739, 0.8751, 0.3856, 0.847, 0.4051, 0.8381, 0.3986, 0.8009, 0.1641, 0.8372, 0.1717, 0.822, 0.2008, 0.7951, 0.1983, 0.8658, 0.19, 0.8371, 0.2294, 0.822, 0.2008, 0.8372, 0.1717, 0.8374, 0.4265, 0.8191, 0.4205, 0.8316, 0.3935, 0.8381, 0.3986, 0.8986, 0.4185, 0.8611, 0.4329, 0.847, 0.4051, 0.8751, 0.3856, 0.8611, 0.4329, 0.8374, 0.4265, 0.8381, 0.3986, 0.847, 0.4051, 0.8515, 0.3667, 0.8612, 0.3739, 0.8381, 0.3986, 0.8316, 0.3935, 0.864, 0.4863, 0.8356, 0.4854, 0.8365, 0.462, 0.8663, 0.4635, 0.8663, 0.4635, 0.8365, 0.462, 0.8374, 0.4265, 0.8611, 0.4329, 0.8598, 0.5278, 0.8228, 0.5343, 0.8309, 0.5123, 0.8616, 0.5207, 0.8616, 0.5207, 0.8309, 0.5123, 0.8356, 0.4854, 0.864, 0.4863, 0.8646, 0.5489, 0.8259, 0.557, 0.8228, 0.5343, 0.8598, 0.5278, 0.07651, 0.4661, 0.06859, 0.5144, 0.03442, 0.5139, 0.0481, 0.4813, 0.7975, 0.08471, 0.7951, 0.04753, 0.9128, 0.06868, 0.9128, 0.1346, 0.6168, 0.8778, 0.6118, 0.8506, 0.7248, 0.8441, 0.7302, 0.8623, 0.6148, 0.752, 0.621, 0.7281, 0.7328, 0.7605, 0.7258, 0.7832, 0.5655, 0.8769, 0.5635, 0.8506, 0.6118, 0.8506, 0.6168, 0.8778, 0.5538, 0.7587, 0.5565, 0.7209, 0.5788, 0.722, 0.5773, 0.7563, 0.5773, 0.7563, 0.5788, 0.722, 0.621, 0.7281, 0.6148, 0.752, 0.4774, 0.8785, 0.4671, 0.8505, 0.5345, 0.8519, 0.5367, 0.8814, 0.5367, 0.8814, 0.5345, 0.8519, 0.5635, 0.8506, 0.5655, 0.8769, 0.447, 0.7449, 0.4707, 0.7088, 0.508, 0.7163, 0.5029, 0.7518, 0.5029, 0.7518, 0.508, 0.7163, 0.5565, 0.7209, 0.5538, 0.7587, 0.3672, 0.8833, 0.3521, 0.8605, 0.4106, 0.8572, 0.4269, 0.8846, 0.4327, 0.7356, 0.4492, 0.7013, 0.4707, 0.7088, 0.447, 0.7449, 0.4269, 0.8846, 0.4106, 0.8572, 0.4671, 0.8505, 0.4774, 0.8785, 0.05277, 0.5457, 0.06859, 0.5144, 0.1147, 0.5136, 0.1288, 0.5369, 0.4599, 0.6778, 0.5148, 0.6466, 0.5191, 0.6559, 0.4488, 0.7009, 0.689, 0.578, 0.7933, 0.5653, 0.7947, 0.5751, 0.6938, 0.588, 0.7951, 0.04753, 0.7966, 0.004237, 0.9128, 0.0002189, 0.9128, 0.06868, 0.4745, 0.5955, 0.5356, 0.5814, 0.5148, 0.6466, 0.4599, 0.6778, 0.6879, 0.5355, 0.7399, 0.5159, 0.7933, 0.5653, 0.689, 0.578, 0.6861, 0.5154, 0.7188, 0.4978, 0.7399, 0.5159, 0.6879, 0.5355, 0.4904, 0.5559, 0.5429, 0.5478, 0.5383, 0.5645, 0.4822, 0.5792, 0.6745, 0.493, 0.7112, 0.4778, 0.7188, 0.4978, 0.6861, 0.5154, 0.4822, 0.5792, 0.5383, 0.5645, 0.5356, 0.5814, 0.4745, 0.5955, 0.6655, 0.4434, 0.6933, 0.4413, 0.7112, 0.4778, 0.6745, 0.493, 0.5558, 0.3631, 0.5785, 0.3703, 0.5637, 0.4921, 0.5321, 0.49, 0.5321, 0.49, 0.5637, 0.4921, 0.5429, 0.5478, 0.4904, 0.5559, 0.5697, 0.2688, 0.5986, 0.2779, 0.5785, 0.3703, 0.5558, 0.3631, 0.6885, 0.3022, 0.725, 0.3028, 0.7066, 0.358, 0.6727, 0.3516, 0.6727, 0.3516, 0.7066, 0.358, 0.6933, 0.4413, 0.6655, 0.4434, 0.6905, 0.2665, 0.7371, 0.2639, 0.725, 0.3028, 0.6885, 0.3022, 0.5719, 0.2144, 0.5974, 0.2181, 0.5984, 0.2356, 0.5749, 0.2297, 0.6985, 0.2361, 0.7442, 0.238, 0.7371, 0.2639, 0.6905, 0.2665, 0.5749, 0.2297, 0.5984, 0.2356, 0.5986, 0.2779, 0.5697, 0.2688, 0.5768, 0.1821, 0.5998, 0.1827, 0.5974, 0.2181, 0.5719, 0.2144, 0.71, 0.1835, 0.7461, 0.1949, 0.7442, 0.238, 0.6985, 0.2361, 0.7364, 0.0769, 0.7803, 0.101, 0.7461, 0.1949, 0.71, 0.1835, 0.5959, 0.0002189, 0.6244, 0.001355, 0.6194, 0.07777, 0.5872, 0.07483, 0.7508, 0.04989, 0.7947, 0.07309, 0.7803, 0.101, 0.7364, 0.0769, 0.5872, 0.07483, 0.6194, 0.07777, 0.5998, 0.1827, 0.5768, 0.1821, 0.2917, 0.8736, 0.3111, 0.8534, 0.3516, 0.8873, 0.3278, 0.9021, 0.2093, 0.379, 0.2624, 0.3876, 0.2563, 0.4203, 0.2226, 0.4277, 0.2231, 0.2723, 0.284, 0.2773, 0.2624, 0.3876, 0.2093, 0.379, 0.2328, 0.7827, 0.2627, 0.7627, 0.2824, 0.8244, 0.2604, 0.8356, 0.2328, 0.7827, 0.2206, 0.7378, 0.2534, 0.7184, 0.2627, 0.7627, 0.2604, 0.8356, 0.2824, 0.8244, 0.3111, 0.8534, 0.2917, 0.8736, 0.9308, 0.2476, 0.9192, 0.2502, 0.9106, 0.2337, 0.9214, 0.2304, 0.9214, 0.2304, 0.9106, 0.2337, 0.9071, 0.2182, 0.9116, 0.2189, 0.9353, 0.2524, 0.9144, 0.2639, 0.9192, 0.2502, 0.9308, 0.2476, 0.9019, 0.2417, 0.8941, 0.2191, 0.9071, 0.2182, 0.9106, 0.2337, 0.9144, 0.2639, 0.9019, 0.2417, 0.9106, 0.2337, 0.9192, 0.2502, 0.9372, 0.2238, 0.9353, 0.2524, 0.9308, 0.2476, 0.9214, 0.2304, 0.9229, 0.7596, 0.9136, 0.7978, 0.8791, 0.8051, 0.8827, 0.7592, 0.8796, 0.7013, 0.8786, 0.7262, 0.8124, 0.7398, 0.8067, 0.7204, 0.9216, 0.8268, 0.9229, 0.8678, 0.8795, 0.8573, 0.8823, 0.8262, 0.9177, 0.8998, 0.9114, 0.9232, 0.8756, 0.9251, 0.879, 0.8994, 0.9185, 0.7017, 0.9168, 0.7291, 0.8786, 0.7262, 0.8796, 0.7013, 0.8338, 0.8246, 0.8344, 0.8377, 0.8095, 0.835, 0.8107, 0.8267, 0.8827, 0.7592, 0.8791, 0.8051, 0.8321, 0.8161, 0.8288, 0.7731, 0.8823, 0.8262, 0.8795, 0.8573, 0.8344, 0.8377, 0.8338, 0.8246, 0.879, 0.8994, 0.8756, 0.9251, 0.8091, 0.9233, 0.8286, 0.8839, 0.7574, 0.7517, 0.7743, 0.764, 0.7604, 0.7954, 0.7332, 0.8257, 0.8286, 0.8839, 0.8091, 0.9233, 0.7735, 0.8917, 0.7974, 0.8669, 0.8067, 0.7204, 0.8124, 0.7398, 0.7743, 0.764, 0.7574, 0.7517, 0.8288, 0.7731, 0.8321, 0.8161, 0.8076, 0.8191, 0.7966, 0.789, 0.7661, 0.8254, 0.7647, 0.8118, 0.7826, 0.8201, 0.7823, 0.8255, 0.7966, 0.789, 0.8076, 0.8191, 0.7826, 0.8201, 0.7647, 0.8118, 0.8107, 0.8267, 0.8095, 0.835, 0.7829, 0.8338, 0.7823, 0.8255, 0.7974, 0.8669, 0.7735, 0.8917, 0.7615, 0.8484, 0.7679, 0.8389, 0.8095, 0.835, 0.7974, 0.8669, 0.7679, 0.8389, 0.7829, 0.8338, 0.7743, 0.764, 0.7966, 0.789, 0.7647, 0.8118, 0.7604, 0.7954, 0.7332, 0.8257, 0.7604, 0.7954, 0.7647, 0.8118, 0.7661, 0.8254, 0.8124, 0.7398, 0.8288, 0.7731, 0.7966, 0.789, 0.7743, 0.764, 0.8344, 0.8377, 0.8286, 0.8839, 0.7974, 0.8669, 0.8095, 0.835, 0.8795, 0.8573, 0.879, 0.8994, 0.8286, 0.8839, 0.8344, 0.8377, 0.8786, 0.7262, 0.8827, 0.7592, 0.8288, 0.7731, 0.8124, 0.7398, 0.9229, 0.8678, 0.9177, 0.8998, 0.879, 0.8994, 0.8795, 0.8573, 0.9168, 0.7291, 0.9229, 0.7596, 0.8827, 0.7592, 0.8786, 0.7262, 0.7615, 0.8484, 0.7332, 0.8257, 0.7661, 0.8254, 0.7679, 0.8389, 0.8076, 0.8191, 0.8107, 0.8267, 0.7823, 0.8255, 0.7826, 0.8201, 0.7679, 0.8389, 0.7661, 0.8254, 0.7823, 0.8255, 0.7829, 0.8338, 0.8091, 0.9233, 0.7944, 0.9483, 0.7469, 0.9085, 0.7735, 0.8917, 0.7735, 0.8917, 0.7469, 0.9085, 0.7332, 0.8257, 0.7615, 0.8484, 0.8791, 0.8051, 0.8823, 0.8262, 0.8338, 0.8246, 0.8321, 0.8161, 0.8321, 0.8161, 0.8338, 0.8246, 0.8107, 0.8267, 0.8076, 0.8191, 0.9114, 0.9232, 0.9062, 0.9618, 0.8679, 0.957, 0.8756, 0.9251, 0.8756, 0.9251, 0.8679, 0.957, 0.7944, 0.9483, 0.8091, 0.9233])
me_crowmesh.materials.append(mat_material)
me_crowmesh.use_remesh_preserve_volume = False
me_crowmesh.use_remesh_preserve_attributes = False
me_crowmesh.use_mirror_vertex_groups = False
me_crowmesh.update()
arm_armature = bpy.data.armatures.new('Armature')  # bones are not reproduced

# ---- objects
ob_cube = bpy.data.objects.new('Cube', me_crowmesh)
ob_empty = bpy.data.objects.new('Empty', None)
ob_empty_001 = bpy.data.objects.new('Empty.001', None)
ob_armature = bpy.data.objects.new('Armature', arm_armature)

# ---- transforms, parenting, visibility, modifiers, constraints
ob_cube.parent = ob_armature
ob_cube.matrix_parent_inverse = Matrix(((1.0, -0.0, 0.0, -0.0), (-0.0, 1.0, -0.0, 0.0), (0.0, -0.0, 1.0, -1.405), (-0.0, 0.0, -0.0, 1.0)))
ob_cube.location = (0.0, 0.0, 0.0)
ob_cube.lock_rotations_4d = False
ob_cube.empty_display_type = 'ARROWS'
ob_cube.lineart.crease_threshold = 0.0
_vg = ob_cube.vertex_groups.new(name='DEF-spine')
for _i, _w in zip([1, 9, 11, 19, 20, 21, 24, 25, 27, 127, 130, 131, 133, 203], [0.044, 0.06138, 0.7907, 0.04334, 0.247, 0.5973, 0.09171, 0.2522, 0.06854, 0.1853, 0.02833, 0.1352, 0.06601, 0.07396]): _vg.add([_i], _w, 'REPLACE')
_vg = ob_cube.vertex_groups.new(name='DEF-spine.001')
_vg = ob_cube.vertex_groups.new(name='DEF-spine.002')
for _i, _w in zip([0, 1, 2, 3, 4, 5, 6, 7, 9, 10, 11, 12, 14, 15, 104, 122, 123, 124, 125, 127, 128, 129, 161, 197, 198, 200], [0.6209, 0.8545, 0.2236, 0.6819, 0.4256, 0.3098, 0.5135, 0.1218, 0.05251, 0.03138, 0.04079, 0.1097, 0.05881, 0.04566, 0.05408, 0.706, 0.5953, 0.2409, 0.2889, 0.05148, 0.05909, 0.08338, 0.04313, 0.1133, 0.2853, 0.03744]): _vg.add([_i], _w, 'REPLACE')
_vg = ob_cube.vertex_groups.new(name='DEF-spine.003')
for _i, _w in zip([0, 12, 74, 77, 104, 129, 158, 161], [0.05326, 0.4328, 0.1493, 0.03767, 0.4078, 0.04396, 0.05017, 0.1157]): _vg.add([_i], _w, 'REPLACE')
_vg = ob_cube.vertex_groups.new(name='DEF-spine.004')
for _i, _w in zip([12, 13, 74, 75, 76, 77, 78, 104, 105, 106, 129, 158, 159, 160, 161, 162, 163, 164, 165, 166, 167, 168, 169, 170, 171, 173, 176, 178, 229, 236, 244, 245, 246, 255], [0.1023, 0.03372, 0.4114, 0.7961, 0.6373, 0.4521, 0.1311, 0.1817, 0.09941, 0.0282, 0.0285, 0.1657, 0.1819, 0.04487, 0.1092, 0.125, 0.1869, 0.08931, 0.04851, 0.09026, 0.09494, 0.07506, 0.03619, 0.03065, 0.06652, 0.06923, 0.03064, 0.0262, 0.07036, 0.4942, 0.1431, 0.05971, 0.03229, 0.02614]): _vg.add([_i], _w, 'REPLACE')
_vg = ob_cube.vertex_groups.new(name='DEF-spine.005')
for _i, _w in zip([12, 74, 76, 77, 78, 104, 158, 161, 162, 163, 164, 165, 166, 168, 171, 172, 173, 176, 178, 181, 183, 236, 244, 245, 246, 247, 253, 255, 256], [0.03444, 0.1541, 0.03948, 0.1015, 0.0296, 0.06432, 0.4034, 0.02886, 0.09035, 0.3598, 0.2128, 0.05734, 0.1782, 0.03267, 0.1566, 0.0335, 0.1401, 0.07065, 0.05558, 0.04239, 0.0305, 0.1303, 0.4281, 0.1516, 0.07193, 0.03366, 0.0378, 0.05736, 0.02678]): _vg.add([_i], _w, 'REPLACE')
_vg = ob_cube.vertex_groups.new(name='DEF-spine.006')
for _i, _w in zip([12, 74, 75, 76, 77, 104, 158, 159, 162, 163, 164, 165, 166, 167, 168, 169, 170, 171, 172, 173, 174, 175, 176, 177, 178, 179, 180, 181, 182, 183, 184, 185, 186, 187, 188, 189, 190, 191, 192, 193, 194, 195, 196, 236, 244, 245, 246, 247, 248, 249, 250, 251, 252, 253, 254, 255, 256, 257], [0.003134, 0.1171, 0.09767, 0.122, 0.08419, 0.0485, 0.3038, 0.7758, 0.7526, 0.313, 0.6298, 0.8786, 0.6653, 0.8723, 0.8772, 0.9413, 0.9375, 0.7264, 0.9398, 0.7401, 0.9758, 0.9652, 0.8757, 0.9691, 0.8992, 0.9865, 0.9838, 0.9252, 0.9803, 0.9452, 0.9906, 0.9895, 0.9651, 0.9912, 0.9755, 0.995, 0.9947, 0.9846, 0.9928, 0.9936, 0.9888, 0.9962, 0.9959, 0.09387, 0.3583, 0.7581, 0.8763, 0.9406, 0.9684, 0.9862, 0.9902, 0.9922, 0.9629, 0.9336, 0.9739, 0.9009, 0.9529, 0.9698]): _vg.add([_i], _w, 'REPLACE')
_vg = ob_cube.vertex_groups.new(name='DEF-pelvis.L')
for _i, _w in zip([10, 20, 126, 130], [0.3636, 0.003473, 0.08155, 0.01058]): _vg.add([_i], _w, 'REPLACE')
_vg = ob_cube.vertex_groups.new(name='DEF-pelvis.R')
for _i, _w in zip([1, 2, 3, 4, 5, 6, 7, 8, 9, 10, 11, 18, 19, 20, 21, 23, 25, 122, 123, 124, 125, 126, 127, 130, 131, 133, 197, 198, 199, 202], [0.05394, 0.04269, 0.1847, 0.1924, 0.5504, 0.1888, 0.761, 0.6876, 0.6251, 0.3796, 0.1288, 0.1411, 0.2829, 0.04261, 0.1307, 0.06513, 0.003931, 0.1612, 0.1083, 0.6295, 0.0063, 0.7395, 0.6586, 0.09237, 0.6102, 0.1397, 0.7091, 0.1665, 0.2191, 0.08387]): _vg.add([_i], _w, 'REPLACE')
_vg = ob_cube.vertex_groups.new(name='DEF-thigh.L')
_vg = ob_cube.vertex_groups.new(name='DEF-thigh.L.001')
_vg = ob_cube.vertex_groups.new(name='DEF-shin.L')
_vg = ob_cube.vertex_groups.new(name='DEF-shin.L.001')
_vg = ob_cube.vertex_groups.new(name='DEF-foot.L')
_vg = ob_cube.vertex_groups.new(name='DEF-toe.L')
_vg = ob_cube.vertex_groups.new(name='DEF-thigh.R')
for _i, _w in zip([5, 7, 8, 9, 10, 11, 18, 19, 20, 21, 22, 23, 24, 25, 26, 27, 28, 29, 30, 31, 124, 126, 127, 130, 131, 132, 133, 134, 135, 136, 137, 197, 199, 202, 203, 204, 205, 206, 207], [0.05675, 0.06514, 0.2716, 0.2499, 0.2008, 0.03646, 0.8335, 0.6515, 0.6607, 0.2562, 0.9337, 0.8895, 0.8501, 0.6848, 0.8956, 0.8423, 0.5039, 0.7696, 0.04763, 0.06653, 0.0481, 0.1603, 0.09859, 0.8393, 0.2395, 0.939, 0.768, 0.8626, 0.8558, 0.03289, 0.02934, 0.09966, 0.7434, 0.8934, 0.8734, 0.9318, 0.9019, 0.2182, 0.04692]): _vg.add([_i], _w, 'REPLACE')
_vg = ob_cube.vertex_groups.new(name='DEF-thigh.R.001')
for _i, _w in zip([22, 24, 25, 26, 27, 28, 29, 30, 31, 32, 33, 34, 35, 36, 37, 38, 39, 40, 41, 42, 43, 44, 45, 134, 135, 136, 137, 138, 139, 140, 141, 142, 143, 203, 204, 205, 206, 207, 208, 209, 210, 211, 212, 213, 214], [0.03664, 0.0305, 0.03355, 0.0805, 0.0731, 0.4936, 0.2147, 0.9263, 0.9071, 0.9523, 0.9438, 0.7395, 0.7403, 0.7099, 0.68, 0.2585, 0.219, 0.272, 0.2905, 0.04332, 0.03841, 0.0334, 0.04686, 0.1325, 0.1089, 0.9375, 0.951, 0.7263, 0.7627, 0.2599, 0.2575, 0.02522, 0.04645, 0.03829, 0.04051, 0.07047, 0.7776, 0.9345, 0.9543, 0.8121, 0.7423, 0.2013, 0.2604, 0.04192, 0.03768]): _vg.add([_i], _w, 'REPLACE')
_vg = ob_cube.vertex_groups.new(name='DEF-shin.R')
for _i, _w in zip([30, 32, 33, 34, 35, 36, 37, 38, 39, 40, 41, 42, 43, 44, 45, 46, 47, 48, 49, 50, 51, 52, 136, 138, 139, 140, 141, 142, 143, 144, 145, 146, 147, 208, 209, 210, 211, 212, 213, 214, 215, 216, 217], [0.02503, 0.03783, 0.03535, 0.2526, 0.2489, 0.2873, 0.3149, 0.739, 0.777, 0.7267, 0.7064, 0.9581, 0.9567, 0.9651, 0.9476, 0.9844, 0.9615, 0.9692, 0.9165, 0.0636, 0.05364, 0.03504, 0.03048, 0.2676, 0.2309, 0.7378, 0.7392, 0.9774, 0.9477, 0.9706, 0.9386, 0.06103, 0.03369, 0.03168, 0.1808, 0.2547, 0.7963, 0.7382, 0.955, 0.9599, 0.9767, 0.9638, 0.03019]): _vg.add([_i], _w, 'REPLACE')
_vg = ob_cube.vertex_groups.new(name='DEF-shin.R.001')
for _i, _w in zip([46, 47, 48, 49, 50, 51, 52, 53, 54, 55, 56, 57, 58, 59, 60, 61, 62, 63, 64, 65, 67, 69, 71, 73, 144, 145, 146, 147, 148, 149, 150, 151, 152, 153, 155, 157, 216, 217, 218, 219, 220, 221, 222, 223, 224, 225, 227], [0.02909, 0.03271, 0.0287, 0.08176, 0.9349, 0.945, 0.9283, 0.9741, 0.8475, 0.9663, 0.2852, 0.7565, 0.738, 0.9346, 0.1069, 0.5896, 0.3447, 0.8853, 0.0452, 0.5135, 0.5685, 0.4847, 0.518, 0.4669, 0.04104, 0.059, 0.9159, 0.9613, 0.6142, 0.9664, 0.3665, 0.9443, 0.1293, 0.8712, 0.5373, 0.4961, 0.03446, 0.9691, 0.9617, 0.9419, 0.6287, 0.8826, 0.2815, 0.6801, 0.1215, 0.1322, 0.08977]): _vg.add([_i], _w, 'REPLACE')
_vg = ob_cube.vertex_groups.new(name='DEF-foot.R')
for _i, _w in zip([52, 54, 55, 56, 57, 58, 59, 60, 61, 62, 63, 64, 65, 66, 67, 69, 70, 71, 73, 146, 148, 149, 150, 151, 152, 153, 154, 155, 156, 157, 219, 220, 221, 222, 223, 224, 225, 226, 227, 228, 243], [0.05211, 0.1241, 0.002076, 0.5242, 0.236, 0.2297, 0.06577, 0.5011, 0.403, 0.533, 0.1188, 0.296, 0.4769, 0.2699, 0.427, 0.5058, 0.2501, 0.4694, 0.4929, 0.02275, 0.33, 0.01143, 0.5323, 0.05435, 0.6298, 0.1266, 0.1053, 0.4526, 0.0002991, 0.4832, 0.05042, 0.3304, 0.1251, 0.6566, 0.3355, 0.7706, 0.7421, 0.2227, 0.7654, 0.2034, 0.4966]): _vg.add([_i], _w, 'REPLACE')
_vg = ob_cube.vertex_groups.new(name='DEF-toe.R')
for _i, _w in zip([56, 58, 60, 62, 64, 66, 68, 70, 72, 73, 148, 150, 152, 154, 156, 220, 222, 224, 225, 226, 227, 228, 243], [0.2003, 0.002799, 0.3965, 0.1206, 0.6606, 0.7452, 0.9923, 0.7575, 1.01, 0.03036, 0.04595, 0.09658, 0.2398, 0.8944, 0.9749, 0.0275, 0.06106, 0.1077, 0.1255, 0.7548, 0.1446, 0.7781, 0.4997]): _vg.add([_i], _w, 'REPLACE')
_vg = ob_cube.vertex_groups.new(name='DEF-shoulder.L')
for _i, _w in zip([2, 13, 75, 105, 128, 160], [0.2721, 0.6821, 0.03424, 0.6524, 0.07467, 0.02176]): _vg.add([_i], _w, 'REPLACE')
_vg = ob_cube.vertex_groups.new(name='DEF-upper_arm.L')
_vg = ob_cube.vertex_groups.new(name='DEF-upper_arm.L.001')
_vg = ob_cube.vertex_groups.new(name='DEF-forearm.L')
_vg = ob_cube.vertex_groups.new(name='DEF-forearm.L.001')
_vg = ob_cube.vertex_groups.new(name='DEF-hand.L')
_vg = ob_cube.vertex_groups.new(name='DEF-shoulder.R')
for _i, _w in zip([2, 12, 13, 14, 15, 74, 75, 76, 77, 78, 79, 80, 83, 104, 105, 106, 107, 114, 115, 116, 128, 129, 158, 160, 161, 162, 163, 164, 166, 173, 229, 236, 237, 244], [0.01989, 0.1131, 0.07471, 0.0001345, 0.08757, 0.0922, 0.05712, 0.1674, 0.2621, 0.5642, 0.8411, 0.1026, 0.04534, 0.1144, 0.1788, 0.8705, 0.004237, 0.07949, 0.1568, 0.1052, 0.1061, 0.08802, 0.04673, 0.8813, 0.3353, 0.00129, 0.09837, 0.006555, 0.04262, 0.01807, 0.8205, 0.2425, 0.1282, 0.06047]): _vg.add([_i], _w, 'REPLACE')
_vg = ob_cube.vertex_groups.new(name='DEF-upper_arm.R')
for _i, _w in zip([0, 4, 6, 12, 14, 15, 16, 17, 77, 78, 79, 80, 81, 82, 83, 84, 85, 86, 87, 104, 106, 107, 108, 109, 114, 115, 116, 117, 125, 128, 129, 161, 198, 200, 201, 229, 230, 231, 237, 238], [0.03395, 0.03176, 0.04234, 0.05874, 0.2761, 0.1956, 0.834, 0.7952, 0.03819, 0.1977, 0.1103, 0.7465, 0.2894, 0.7765, 0.8149, 0.09986, 0.1045, 0.04518, 0.1051, 0.04816, 0.07157, 0.7959, 0.0443, 0.1179, 0.881, 0.7119, 0.6263, 0.9273, 0.03908, 0.04103, 0.1632, 0.1566, 0.08505, 0.6459, 0.894, 0.06409, 0.7999, 0.07522, 0.7612, 0.1073]): _vg.add([_i], _w, 'REPLACE')
_vg = ob_cube.vertex_groups.new(name='DEF-upper_arm.R.001')
for _i, _w in zip([16, 17, 80, 81, 82, 83, 84, 85, 86, 87, 88, 89, 90, 91, 92, 93, 94, 95, 98, 107, 108, 109, 110, 111, 115, 117, 118, 119, 120, 201, 230, 231, 232, 233, 237, 238, 239, 240], [0.08355, 0.0734, 0.1155, 0.6949, 0.1624, 0.1288, 0.8829, 0.8601, 0.9313, 0.8564, 0.8555, 0.7807, 0.7323, 0.7956, 0.1527, 0.1695, 0.2305, 0.2256, 0.03182, 0.1502, 0.9406, 0.8482, 0.828, 0.1239, 0.05838, 0.05851, 0.7688, 0.2412, 0.03164, 0.04107, 0.1828, 0.9069, 0.8082, 0.1268, 0.09585, 0.8718, 0.8669, 0.1771]): _vg.add([_i], _w, 'REPLACE')
_vg = ob_cube.vertex_groups.new(name='DEF-forearm.R')
for _i, _w in zip([87, 88, 89, 90, 91, 92, 93, 94, 95, 96, 97, 98, 99, 100, 102, 109, 110, 111, 112, 113, 118, 119, 120, 232, 233, 234, 239, 240, 241], [0.03776, 0.1356, 0.2134, 0.2515, 0.1853, 0.843, 0.8259, 0.7576, 0.7641, 0.961, 0.9597, 0.934, 0.9368, 0.03504, 0.02833, 0.02964, 0.1662, 0.8734, 0.9694, 0.02737, 0.2126, 0.7458, 0.9267, 0.1842, 0.8693, 0.9488, 0.1228, 0.8175, 0.9583]): _vg.add([_i], _w, 'REPLACE')
_vg = ob_cube.vertex_groups.new(name='DEF-forearm.R.001')
for _i, _w in zip([98, 99, 100, 101, 102, 103, 112, 113, 120, 121, 234, 235, 242, 258, 259, 260, 261, 274, 279, 282], [0.03087, 0.03619, 0.8533, 0.9144, 0.8723, 0.3357, 0.02583, 0.8831, 0.0371, 0.8292, 0.03191, 0.9366, 0.7935, 0.06157, 0.1128, 0.1789, 0.143, 0.08092, 0.1485, 0.1358]): _vg.add([_i], _w, 'REPLACE')
_vg = ob_cube.vertex_groups.new(name='DEF-hand.R')
for _i, _w in zip([100, 101, 102, 103, 113, 121, 235, 242, 258, 259, 260, 261, 262, 263, 264, 265, 266, 267, 268, 269, 270, 271, 272, 273, 274, 275, 276, 277, 278, 279, 280, 281, 282, 283, 284, 285, 286, 287, 288, 289], [0.1109, 0.07094, 0.09842, 0.6596, 0.0887, 0.1491, 0.05095, 0.1853, 0.9375, 0.8852, 0.8156, 0.8518, 0.9872, 0.9764, 0.9915, 0.981, 0.9963, 0.9946, 0.9987, 0.9976, 0.9994, 0.9994, 0.999, 0.9994, 0.9172, 0.9978, 0.9834, 0.9999, 0.9976, 0.8466, 0.9997, 0.9996, 0.8619, 0.9882, 0.9984, 0.9997, 0.9995, 0.9818, 0.9951, 0.9997]): _vg.add([_i], _w, 'REPLACE')
_vg = ob_cube.vertex_groups.new(name='DEF-breast.L')
for _i, _w in zip([2, 3, 13, 123], [0.3026, 0.01976, 0.06485, 0.05865]): _vg.add([_i], _w, 'REPLACE')
_vg = ob_cube.vertex_groups.new(name='DEF-breast.R')
for _i, _w in zip([0, 1, 2, 3, 4, 5, 6, 7, 12, 13, 14, 15, 16, 17, 74, 77, 82, 104, 106, 107, 115, 116, 122, 123, 124, 125, 128, 129, 161, 197, 198, 200, 201], [0.2358, 0.0169, 0.09149, 0.04017, 0.3079, 0.05654, 0.1974, 0.006297, 0.1183, 0.1077, 0.5938, 0.6252, 0.05699, 0.0902, 0.01475, 0.005152, 0.02851, 0.07738, 0.04893, 0.009749, 0.06123, 0.167, 0.08989, 0.1724, 0.009206, 0.6078, 0.6865, 0.5678, 0.1804, 0.05654, 0.4173, 0.249, 0.04365]): _vg.add([_i], _w, 'REPLACE')
_vg = ob_cube.vertex_groups.new(name='Hips')
for _i, _w in zip([0, 1, 2, 3, 4, 5, 6, 7, 8, 9, 10, 11, 14, 15, 18, 19, 20, 21, 22, 23, 24, 25, 122, 123, 124, 125, 126, 127, 130, 131, 132, 133, 197, 198, 199, 200, 202, 204], [0.06296, 0.9126, 0.05494, 0.1902, 0.2991, 0.7448, 0.1944, 0.7008, 0.6791, 0.6827, 0.7549, 0.7476, 0.03218, 0.004123, 0.2121, 0.2285, 0.07715, 0.1344, 0.04672, 0.05119, 0.006116, 0.03751, 0.8334, 0.1129, 0.6193, 0.1644, 0.7604, 0.7263, 0.1458, 0.1638, 0.005572, 0.01721, 0.7238, 0.1994, 0.6531, 0.009145, 0.2045, 0.02361]): _vg.add([_i], _w, 'REPLACE')
_vg = ob_cube.vertex_groups.new(name='LowerSpine')
for _i, _w in zip([0, 1, 2, 3, 4, 5, 6, 7, 8, 9, 10, 12, 13, 14, 15, 16, 104, 105, 106, 116, 122, 123, 124, 125, 128, 129, 160, 161, 197, 198, 199, 200], [0.7075, 0.05401, 0.5974, 0.7519, 0.5689, 0.1677, 0.6818, 0.1991, 0.03663, 0.02239, 0.02273, 0.1323, 0.2526, 0.1494, 0.2457, 0.01753, 0.06631, 0.1308, 0.07321, 0.03424, 0.1145, 0.7652, 0.2917, 0.6506, 0.501, 0.1504, 0.09824, 0.06598, 0.1758, 0.6308, 0.03959, 0.1357]): _vg.add([_i], _w, 'REPLACE')
_vg = ob_cube.vertex_groups.new(name='UpperSpine')
for _i, _w in zip([0, 2, 3, 12, 13, 14, 15, 74, 75, 76, 77, 78, 79, 104, 105, 106, 114, 116, 123, 125, 128, 129, 158, 159, 160, 161, 162, 163, 164, 165, 166, 167, 168, 169, 170, 171, 173, 229, 236, 244, 245, 246], [0.09162, 0.265, 0.005799, 0.6138, 0.6008, 0.03061, 0.0639, 0.5747, 0.787, 0.6419, 0.4059, 0.1385, 0.0847, 0.6542, 0.7102, 0.2209, 0.002104, 0.0906, 0.02467, 0.01288, 0.1968, 0.1658, 0.168, 0.1719, 0.5793, 0.4837, 0.1042, 0.1595, 0.07625, 0.04112, 0.07229, 0.0823, 0.05972, 0.01917, 0.009675, 0.05097, 0.05409, 0.1299, 0.4924, 0.1346, 0.05408, 0.004901]): _vg.add([_i], _w, 'REPLACE')
_vg = ob_cube.vertex_groups.new(name='Neck')
for _i, _w in zip([12, 74, 75, 76, 77, 78, 104, 129, 158, 159, 160, 161, 162, 163, 164, 165, 166, 167, 168, 169, 170, 171, 172, 173, 174, 175, 176, 177, 178, 179, 180, 181, 183, 184, 229, 236, 244, 245, 246, 247, 252, 253, 255, 256], [0.06472, 0.236, 0.09363, 0.1121, 0.3469, 0.1086, 0.1096, 0.001161, 0.539, 0.386, 0.001685, 0.08081, 0.3878, 0.4944, 0.2444, 0.1701, 0.2277, 0.3493, 0.3558, 0.1644, 0.1378, 0.1633, 0.06297, 0.1716, 0.06582, 0.06688, 0.06591, 0.006566, 0.0574, 0.0271, 0.01653, 0.0228, 0.006304, 0.004171, 0.06031, 0.2071, 0.5221, 0.2024, 0.09637, 0.03066, 0.008676, 0.05877, 0.0808, 0.01992]): _vg.add([_i], _w, 'REPLACE')
_vg = ob_cube.vertex_groups.new(name='Head')
for _i, _w in zip([74, 75, 76, 77, 104, 105, 158, 159, 162, 163, 164, 165, 166, 167, 168, 169, 170, 171, 172, 173, 174, 175, 176, 177, 178, 179, 180, 181, 182, 183, 184, 185, 186, 187, 188, 189, 190, 191, 192, 193, 194, 195, 196, 236, 244, 245, 246, 247, 248, 249, 250, 251, 252, 253, 254, 255, 256, 257], [0.09116, 0.09857, 0.097, 0.05734, 0.02606, 0.0005836, 0.2578, 0.4359, 0.4899, 0.2779, 0.6621, 0.7741, 0.6694, 0.564, 0.578, 0.7975, 0.8275, 0.7736, 0.915, 0.7526, 0.9179, 0.9145, 0.9082, 0.9616, 0.9184, 0.9516, 0.9574, 0.9492, 0.9786, 0.9602, 0.9659, 0.9723, 0.9779, 0.99, 0.9832, 0.9817, 0.9859, 0.9888, 0.9921, 0.9926, 0.9907, 0.991, 0.9913, 0.08304, 0.2909, 0.7236, 0.8659, 0.9436, 0.9727, 0.9883, 0.9913, 0.9922, 0.9596, 0.9194, 0.9743, 0.8878, 0.9515, 0.9718]): _vg.add([_i], _w, 'REPLACE')
_vg = ob_cube.vertex_groups.new(name='UpperArm.L')
for _i, _w in zip([0, 2, 4, 5, 16, 75, 79, 83, 114, 117, 122, 125, 128, 159, 160, 201], [0.0, 0.0, 0.0, 0.0, 0.0, 0.0, 0.0, 0.0, 0.0, 0.0, 0.0, 0.0, 0.0, 0.0, 0.0, 0.0]): _vg.add([_i], _w, 'REPLACE')
_vg = ob_cube.vertex_groups.new(name='LowerArm.L')
_vg = ob_cube.vertex_groups.new(name='Hand.L')
_vg = ob_cube.vertex_groups.new(name='UpperLeg.L')
_vg = ob_cube.vertex_groups.new(name='LowerLeg.L')
_vg = ob_cube.vertex_groups.new(name='Foot.L')
_vg = ob_cube.vertex_groups.new(name='UpperArm.R')
for _i, _w in zip([0, 2, 4, 6, 12, 13, 14, 15, 16, 17, 74, 75, 76, 77, 78, 79, 80, 81, 82, 83, 84, 85, 86, 87, 88, 89, 90, 91, 92, 93, 94, 95, 96, 97, 98, 99, 104, 105, 106, 107, 108, 109, 110, 111, 112, 114, 115, 116, 117, 118, 119, 120, 123, 125, 128, 129, 158, 160, 161, 162, 163, 165, 166, 197, 198, 200, 201, 229, 230, 231, 232, 233, 236, 237, 238, 239, 240, 241, 244, 245], [0.0, 0.0, 0.0, 0.0, 0.0, 0.0, 0.01166, 0.0, 0.9482, 0.9607, 0.07247, 0.0, 0.0, 0.0, 0.7261, 0.8687, 0.9623, 0.9852, 0.9849, 0.9827, 0.991, 0.9931, 0.9732, 0.9752, 0.9314, 0.7807, 0.7988, 0.9436, 0.7577, 0.2283, 0.2386, 0.8001, 0.04323, 0.001124, 0.009232, 0.06052, 0.0, 0.0, 0.0, 0.9996, 0.9839, 0.9873, 0.8375, 0.2778, 0.005872, 0.9472, 0.9624, 0.841, 0.9839, 0.8612, 0.2894, 0.01059, 0.0, 0.0, 0.0, 0.0, 0.005976, 0.0, 0.0, 0.0, 0.0, 0.0, 0.0, 0.005537, 0.0, 0.03717, 0.9638, 0.783, 0.9896, 0.9835, 0.8289, 0.192, 0.06725, 0.9707, 0.9947, 0.9659, 0.8497, 0.07451, 0.0, 0.0]): _vg.add([_i], _w, 'REPLACE')
_vg = ob_cube.vertex_groups.new(name='LowerArm.R')
for _i, _w in zip([86, 88, 89, 90, 91, 92, 93, 94, 95, 96, 97, 98, 99, 100, 101, 102, 103, 110, 111, 112, 113, 118, 119, 120, 121, 232, 233, 234, 235, 239, 240, 241, 242, 258, 259, 260, 261, 262, 263, 274, 279, 282, 287], [0.000515, 0.06823, 0.2191, 0.201, 0.05609, 0.2419, 0.7714, 0.761, 0.1995, 0.9501, 0.9732, 0.9685, 0.9368, 0.9256, 0.9377, 0.9222, 0.8944, 0.1622, 0.722, 0.9709, 0.9364, 0.1388, 0.7102, 0.9674, 0.9331, 0.171, 0.8078, 0.9765, 0.9618, 0.01765, 0.1499, 0.9234, 0.9307, 0.1598, 0.1363, 0.1682, 0.1421, 0.00439, 0.00341, 0.1324, 0.1241, 0.1404, 0.005671]): _vg.add([_i], _w, 'REPLACE')
_vg = ob_cube.vertex_groups.new(name='Hand.R')
for _i, _w in zip([100, 101, 102, 103, 113, 121, 235, 242, 258, 259, 260, 261, 262, 263, 264, 265, 266, 267, 268, 269, 270, 271, 272, 273, 274, 275, 276, 277, 278, 279, 280, 281, 282, 283, 284, 285, 286, 287, 288, 289], [0.0726, 0.06175, 0.07707, 0.105, 0.06268, 0.06598, 0.0258, 0.06799, 0.8401, 0.8637, 0.8317, 0.8576, 0.9728, 0.9733, 0.9872, 0.9809, 0.9942, 0.9937, 0.9978, 0.9973, 0.9987, 0.999, 0.9983, 0.9986, 0.8675, 0.9941, 0.9887, 0.9995, 0.9984, 0.8758, 0.9992, 0.9992, 0.8595, 0.9848, 0.9976, 0.9992, 0.9988, 0.9721, 0.9932, 0.9992]): _vg.add([_i], _w, 'REPLACE')
_vg = ob_cube.vertex_groups.new(name='UpperLeg.R')
for _i, _w in zip([5, 7, 8, 9, 10, 11, 18, 19, 20, 21, 22, 23, 24, 25, 26, 27, 28, 29, 30, 31, 32, 33, 34, 35, 36, 37, 38, 39, 40, 41, 42, 43, 44, 45, 122, 124, 126, 127, 130, 131, 132, 133, 134, 135, 136, 137, 138, 139, 140, 141, 142, 143, 197, 199, 202, 203, 204, 205, 206, 207, 208, 209, 210, 211, 212, 213, 214], [0.06083, 0.07498, 0.2708, 0.275, 0.2051, 0.238, 0.7748, 0.7582, 0.9189, 0.863, 0.9486, 0.9457, 0.9703, 0.9553, 0.9928, 0.9888, 0.9948, 0.9952, 0.9852, 0.9888, 0.9805, 0.9729, 0.8812, 0.8088, 0.9052, 0.757, 0.6808, 0.2149, 0.8054, 0.3856, 0.09503, 0.04423, 0.1153, 0.05921, 0.001369, 0.06235, 0.2134, 0.2481, 0.8473, 0.8305, 0.9707, 0.9652, 0.9951, 0.995, 0.9833, 0.9916, 0.9026, 0.83, 0.7882, 0.2501, 0.09521, 0.03363, 0.06886, 0.2944, 0.7805, 0.9851, 0.9607, 0.996, 0.9952, 0.9886, 0.9831, 0.8602, 0.9039, 0.2398, 0.7666, 0.05145, 0.09393]): _vg.add([_i], _w, 'REPLACE')
_vg = ob_cube.vertex_groups.new(name='LowerLeg.R')
for _i, _w in zip([33, 34, 35, 36, 37, 38, 39, 40, 41, 42, 43, 44, 45, 46, 47, 48, 49, 50, 51, 52, 53, 54, 55, 56, 57, 58, 59, 60, 61, 62, 63, 64, 65, 67, 69, 71, 73, 138, 139, 140, 141, 142, 143, 144, 145, 146, 147, 148, 149, 150, 151, 152, 153, 155, 157, 209, 210, 211, 212, 213, 214, 215, 216, 217, 218, 219, 220, 221, 222, 223, 224, 225, 226, 227], [0.003797, 0.1187, 0.1912, 0.09477, 0.243, 0.3192, 0.7851, 0.1946, 0.6144, 0.9052, 0.9529, 0.8846, 0.9408, 0.994, 0.9946, 0.9946, 0.9985, 0.9952, 0.9976, 0.9361, 0.9866, 0.8355, 0.9673, 0.2628, 0.8332, 0.7106, 0.924, 0.09759, 0.7142, 0.3173, 0.8712, 0.0367, 0.4617, 0.5683, 0.4751, 0.5175, 0.4656, 0.0974, 0.1699, 0.2118, 0.7499, 0.9048, 0.9582, 0.9939, 0.9974, 0.956, 0.9964, 0.5983, 0.9751, 0.3489, 0.9502, 0.1041, 0.892, 0.535, 0.4957, 0.1398, 0.09602, 0.7602, 0.2333, 0.9486, 0.906, 0.9976, 0.997, 0.9977, 0.9827, 0.929, 0.6452, 0.8565, 0.2849, 0.6431, 0.1214, 0.1141, 0.007009, 0.07585]): _vg.add([_i], _w, 'REPLACE')
_vg = ob_cube.vertex_groups.new(name='Foot.R')
for _i, _w in zip([52, 54, 55, 56, 57, 58, 59, 60, 61, 62, 63, 64, 65, 66, 67, 68, 69, 70, 71, 72, 73, 146, 148, 150, 151, 152, 153, 154, 155, 156, 157, 219, 220, 221, 222, 223, 224, 225, 226, 227, 228, 243], [0.06401, 0.1644, 0.01527, 0.7372, 0.1668, 0.2893, 0.07597, 0.9024, 0.2858, 0.6827, 0.1288, 0.9567, 0.5383, 1.016, 0.4317, 1.007, 0.5249, 1.008, 0.4825, 1.008, 0.5344, 0.0377, 0.4016, 0.6511, 0.04969, 0.8959, 0.108, 1.001, 0.465, 1.0, 0.5043, 0.07096, 0.3548, 0.1435, 0.7152, 0.3569, 0.8786, 0.8859, 0.9715, 0.9241, 0.975, 0.9851]): _vg.add([_i], _w, 'REPLACE')
_m = ob_cube.modifiers.new('Mirror', 'MIRROR')
_m = ob_cube.modifiers.new('Armature', 'ARMATURE')
_m = ob_cube.modifiers.new('Armature.001', 'ARMATURE')
_m.object = ob_armature
ob_empty.location = (1.013, 0.0, 1.222)
ob_empty.rotation_euler = (1.571, -0.0, -0.0)
ob_empty.empty_display_type = 'IMAGE'
ob_empty.empty_display_size = 5.0
ob_empty_001.location = (0.0, 0.6011, 1.222)
ob_empty_001.rotation_euler = (1.571, -0.0, 1.571)
ob_empty_001.scale = (-1.0, 1.0, 1.0)
ob_empty_001.empty_display_type = 'IMAGE'
ob_empty_001.empty_display_size = 5.0
ob_armature.location = (0.0, 0.0, 1.405)

# ---- collection membership
col_collection.objects.link(ob_cube)
col_collection.objects.link(ob_empty)
col_collection.objects.link(ob_empty_001)
col_collection.objects.link(ob_armature)

# ---- scene / render settings (as saved in the file)
scene.frame_start = 1; scene.frame_end = 250; scene.frame_set(1)
scene.render.engine = 'BLENDER_EEVEE_NEXT'
scene.cycles.use_denoising = False
scene.cycles.samples = 128
scene.cycles.sampling_pattern = 'TABULATED_SOBOL'
scene.cycles.use_adaptive_sampling = False
scene.cycles.use_light_tree = False
scene.view_settings.view_transform = 'Filmic'
bpy.context.view_layer.update()

# ---- added for rendering (the .blend has no active camera and no usable light): camera, sun
cam_auto = bpy.data.cameras.new('AutoCamera')
cam_auto.lens = 50.0
cam_auto.sensor_width = 36.0
cam_auto.clip_end = 1000.0
ob_auto_camera = bpy.data.objects.new('AutoCamera', cam_auto)
scene.collection.objects.link(ob_auto_camera)
ob_auto_camera.location = (3.11641, -3.79221, 3.6578)
ob_auto_camera.rotation_euler = (1.09748, -7.21219e-08, 0.694738)
scene.camera = ob_auto_camera
light_auto_sun = bpy.data.lights.new('AutoSun', 'SUN')
light_auto_sun.energy = 3.0
light_auto_sun.angle = 0.0523599
ob_auto_sun = bpy.data.objects.new('AutoSun', light_auto_sun)
scene.collection.objects.link(ob_auto_sun)
ob_auto_sun.rotation_euler = (0.872665, 0.174533, 0.523599)
bpy.context.view_layer.update()
